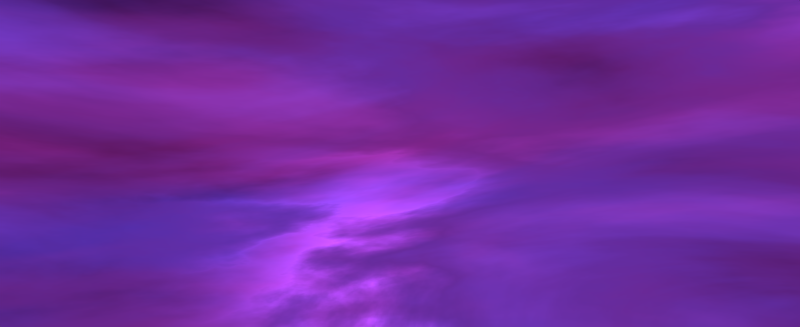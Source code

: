 # Source: mutara_effect.blend  (saved by Blender 2.79.7; exported with 4.5.12 LTS)
import bpy
from mathutils import Matrix  # noqa: F401  (used for matrix-valued properties, if any)

bpy.ops.wm.read_factory_settings(use_empty=True)
scene = bpy.context.scene
scene.name = 'Scene'

# ---- collections
col_collection_1 = bpy.data.collections.new('Collection 1'); scene.collection.children.link(col_collection_1)

# ---- world
world_world = bpy.data.worlds.new('World'); scene.world = world_world
world_world.use_nodes = True; world_world.node_tree.nodes.clear()
_N = world_world.node_tree.nodes; _L = world_world.node_tree.links
n0 = _N.new('ShaderNodeMapping'); n0.name = 'Mapping'; n0.location = (-1240, 402)
n0.inputs[1].default_value = (2.5, 0.0, 1.38)
n0.inputs[3].default_value = (1.0, 1.0, 4.86)
n1 = _N.new('ShaderNodeTexNoise'); n1.name = 'Noise Texture'; n1.location = (-809, 348)
n1.inputs[2].default_value = 1.0
n1.inputs[3].default_value = 16.0
n1.inputs[8].default_value = 0.71
n2 = _N.new('ShaderNodeMapping'); n2.name = 'Mapping.001'; n2.location = (-1240, 728)
n2.inputs[1].default_value = (0.48, 0.0, 1.14)
n2.inputs[3].default_value = (1.0, 1.0, 4.26)
n3 = _N.new('ShaderNodeTexNoise'); n3.name = 'Noise Texture.001'; n3.location = (-809, 674)
n3.inputs[2].default_value = 1.0
n3.inputs[3].default_value = 16.0
n3.inputs[8].default_value = 0.52
n4 = _N.new('ShaderNodeValToRGB'); n4.name = 'ColorRamp.001'; n4.location = (-584, 677)
while len(n4.color_ramp.elements) > 1: n4.color_ramp.elements.remove(n4.color_ramp.elements[-1])
n4.color_ramp.elements[0].position = 0.3727; n4.color_ramp.elements[0].color = (0.00038, 0.0, 0.0004605, 1.0)
_e = n4.color_ramp.elements.new(0.5517); _e.color = (0.1129, 0.009003, 0.1286, 1.0)
_e = n4.color_ramp.elements.new(0.6398); _e.color = (0.2255, 0.01801, 0.2568, 1.0)
n5 = _N.new('ShaderNodeMapping'); n5.name = 'Mapping.002'; n5.location = (-1209, 1073)
n5.inputs[1].default_value = (-0.56, 0.0, -0.84)
n6 = _N.new('ShaderNodeTexVoronoi'); n6.name = 'Voronoi Texture'; n6.location = (-554, 940)
n6.inputs[2].default_value = 1.16
n7 = _N.new('ShaderNodeOutputWorld'); n7.name = 'World Output'; n7.location = (868, 260)
n8 = _N.new('ShaderNodeBackground'); n8.name = 'Background'; n8.location = (665, 324)
n9 = _N.new('ShaderNodeValToRGB'); n9.name = 'ColorRamp.002'; n9.location = (-54, 665)
while len(n9.color_ramp.elements) > 1: n9.color_ramp.elements.remove(n9.color_ramp.elements[-1])
n9.color_ramp.elements[0].position = 0.0; n9.color_ramp.elements[0].color = (1.0, 1.0, 1.0, 1.0)
_e = n9.color_ramp.elements.new(0.217); _e.color = (0.3611, 0.3611, 0.3611, 1.0)
_e = n9.color_ramp.elements.new(0.3688); _e.color = (0.1391, 0.1391, 0.1391, 1.0)
_e = n9.color_ramp.elements.new(0.7182); _e.color = (0.0, 0.0, 0.0, 1.0)
n10 = _N.new('ShaderNodeBackground'); n10.name = 'Emission Viewer'; n10.location = (868, 300)
n10.label = 'Viewer'
n10.hide = True
n11 = _N.new('ShaderNodeValToRGB'); n11.name = 'ColorRamp'; n11.location = (-535, 164)
while len(n11.color_ramp.elements) > 1: n11.color_ramp.elements.remove(n11.color_ramp.elements[-1])
n11.color_ramp.elements[0].position = 0.3795; n11.color_ramp.elements[0].color = (0.0, 0.0, 0.0, 1.0)
_e = n11.color_ramp.elements.new(0.4963); _e.color = (0.02163, 0.0089, 0.1349, 1.0)
_e = n11.color_ramp.elements.new(0.5449); _e.color = (0.04325, 0.0178, 0.2697, 1.0)
_e = n11.color_ramp.elements.new(0.6511); _e.color = (0.0865, 0.0356, 0.5395, 1.0)
_e = n11.color_ramp.elements.new(0.6977); _e.color = (0.15, 0.06301, 0.9301, 1.0)
n12 = _N.new('ShaderNodeMix'); n12.name = 'Mix.001'; n12.location = (494, 507)
n12.data_type = 'RGBA'
n12.blend_type = 'DODGE'
n12.clamp_result = True
n13 = _N.new('ShaderNodeValToRGB'); n13.name = 'ColorRamp.003'; n13.location = (-31, 450)
while len(n13.color_ramp.elements) > 1: n13.color_ramp.elements.remove(n13.color_ramp.elements[-1])
n13.color_ramp.elements[0].position = 0.04318; n13.color_ramp.elements[0].color = (1.0, 1.0, 1.0, 1.0)
_e = n13.color_ramp.elements.new(0.07045); _e.color = (0.0, 0.0, 0.0, 1.0)
n14 = _N.new('ShaderNodeMix'); n14.name = 'Mix'; n14.location = (-201, 182)
n14.data_type = 'RGBA'
n14.blend_type = 'SCREEN'
n14.inputs[0].default_value = 1.0
n15 = _N.new('NodeReroute'); n15.name = 'Reroute'; n15.location = (-1471, 424)
n15.width = 16
n15.socket_idname = 'NodeSocketVector'
n16 = _N.new('ShaderNodeTexCoord'); n16.name = 'Texture Coordinate'; n16.location = (-2254, 493)
n17 = _N.new('ShaderNodeMapping'); n17.name = 'Mapping.003'; n17.location = (-1928, 521)
n18 = _N.new('ShaderNodeMath'); n18.name = 'Math'; n18.location = (0, 0)
n18.operation = 'MULTIPLY'
_L.new(n1.outputs[1], n11.inputs[0])
_L.new(n15.outputs[0], n0.inputs[0])
_L.new(n0.outputs[0], n1.inputs[0])
_L.new(n3.outputs[1], n4.inputs[0])
_L.new(n2.outputs[0], n3.inputs[0])
_L.new(n15.outputs[0], n2.inputs[0])
_L.new(n11.outputs[0], n14.inputs[6])
_L.new(n4.outputs[0], n14.inputs[7])
_L.new(n15.outputs[0], n5.inputs[0])
_L.new(n5.outputs[0], n6.inputs[0])
_L.new(n9.outputs[0], n12.inputs[7])
_L.new(n14.outputs[2], n8.inputs[0])
_L.new(n14.outputs[2], n12.inputs[6])
_L.new(n13.outputs[0], n12.inputs[0])
_L.new(n14.outputs[2], n13.inputs[0])
_L.new(n12.outputs[2], n10.inputs[0])
_L.new(n10.outputs[0], n7.inputs[0])
_L.new(n16.outputs[0], n17.inputs[0])
_L.new(n17.outputs[0], n15.inputs[0])
_L.new(n18.outputs[0], n9.inputs[0])
_L.new(n6.outputs[0], n18.inputs[0])
_L.new(n6.outputs[0], n18.inputs[1])
n7.is_active_output = True
world_world.color = (0.05088, 0.05088, 0.05088)
world_world.use_sun_shadow = False
world_world.sun_shadow_jitter_overblur = 0.0
world_world.cycles.sampling_method = 'NONE'
world_world.cycles.sample_map_resolution = 256

# ---- cameras
cam_camera = bpy.data.cameras.new('Camera')
cam_camera.clip_end = 100.0
cam_camera.lens = 27.64
cam_camera.sensor_width = 36.3
cam_camera.sensor_height = 18.0
cam_camera.ortho_scale = 7.314
cam_camera.dof.focus_distance = 0.0

# ---- lights
light_point_001 = bpy.data.lights.new('Point.001', 'POINT')
light_point_001.color = (1.0, 0.4244, 0.04008)
light_point_001.transmission_factor = 0.0
light_point_001.energy = 1000.0
light_point_001.shadow_buffer_clip_start = 0.5
light_point_001.shadow_soft_size = 0.1
light_point_001.shadow_maximum_resolution = 0.006
light_point_001.use_absolute_resolution = True
light_point_001.cycles.use_multiple_importance_sampling = False
light_point = bpy.data.lights.new('Point', 'POINT')
light_point.color = (1.0, 0.4244, 0.04008)
light_point.transmission_factor = 0.0
light_point.energy = 1000.0
light_point.shadow_buffer_clip_start = 0.5
light_point.shadow_soft_size = 0.1
light_point.shadow_maximum_resolution = 0.006
light_point.use_absolute_resolution = True
light_point.cycles.use_multiple_importance_sampling = False
light_sun = bpy.data.lights.new('Sun', 'SUN')
light_sun.transmission_factor = 0.0
light_sun.angle = 0.1993
light_sun.energy = 13.4
light_sun.shadow_buffer_clip_start = 0.5
light_sun.shadow_soft_size = 0.1
light_sun.shadow_cascade_max_distance = 1000.0
light_sun.cycles.use_multiple_importance_sampling = False

# ---- objects
ob_point_001 = bpy.data.objects.new('Point_001', light_point_001)
ob_point = bpy.data.objects.new('Point', light_point)
ob_sun = bpy.data.objects.new('Sun', light_sun)
ob_camera = bpy.data.objects.new('Camera', cam_camera)

# ---- transforms, parenting, visibility, modifiers, constraints
ob_point_001.location = (-0.03662, 5.839, -2.98e-08)
ob_point_001.lineart.crease_threshold = 0.0
ob_point.location = (4.41, -3.505, 0.0)
ob_point.lineart.crease_threshold = 0.0
ob_sun.location = (0.0, 0.0, 10.48)
ob_sun.rotation_euler = (4.712, -0.0, 0.0)
ob_sun.lineart.crease_threshold = 0.0
ob_camera.location = (14.01, -5.278, -0.6287)
ob_camera.rotation_euler = (1.525, 0.01484, 18.08)
ob_camera.scale = (1.0, 1.0, 1.0)
ob_camera.lock_rotations_4d = False
ob_camera.empty_display_type = 'ARROWS'
ob_camera.color = (0.0, 0.0, 0.0, 0.0)
ob_camera.display_type = 'WIRE'
ob_camera.lineart.crease_threshold = 0.0

# ---- collection membership
col_collection_1.objects.link(ob_point_001)
col_collection_1.objects.link(ob_point)
col_collection_1.objects.link(ob_sun)
col_collection_1.objects.link(ob_camera)

# ---- scene / render settings (as saved in the file)
scene.camera = ob_camera
scene.frame_start = 1; scene.frame_end = 250; scene.frame_set(1)
scene.render.engine = 'CYCLES'
scene.render.resolution_y = 784
scene.render.dither_intensity = 0.0
scene.cycles.use_denoising = False
scene.cycles.samples = 10
scene.cycles.sampling_pattern = 'TABULATED_SOBOL'
scene.cycles.light_sampling_threshold = 0.0
scene.cycles.use_adaptive_sampling = False
scene.cycles.use_light_tree = False
scene.cycles.blur_glossy = 0.0
scene.cycles.pixel_filter_type = 'GAUSSIAN'
scene.cycles.sample_clamp_indirect = 0.0
scene.view_settings.view_transform = 'Standard'
bpy.context.view_layer.update()
